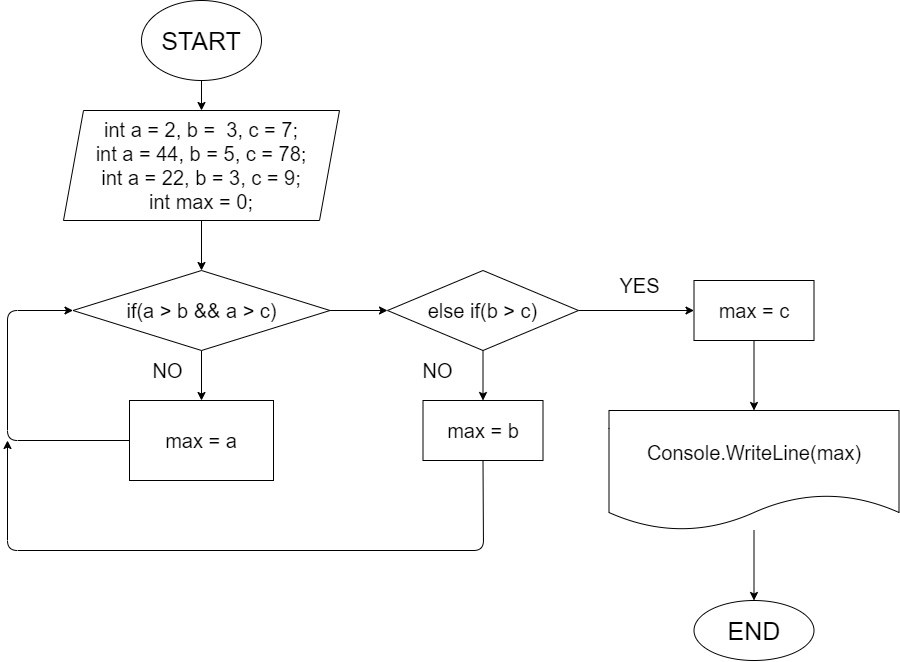

The diagram above was exported from draw.io. Its source (the exported page's mxGraphModel, read from the mxfile embedded in the PNG):
<mxGraphModel dx="939" dy="461" grid="1" gridSize="10" guides="1" tooltips="1" connect="1" arrows="1" fold="1" page="1" pageScale="1" pageWidth="827" pageHeight="1169" math="0" shadow="0">
  <root>
    <mxCell id="0" />
    <mxCell id="1" parent="0" />
    <mxCell id="2" value="" style="edgeStyle=none;html=1;" edge="1" parent="1" source="3" target="5">
      <mxGeometry relative="1" as="geometry" />
    </mxCell>
    <mxCell id="3" value="&lt;font style=&quot;font-size: 25px&quot;&gt;START&lt;/font&gt;" style="ellipse;whiteSpace=wrap;html=1;" vertex="1" parent="1">
      <mxGeometry x="294" y="10" width="120" height="80" as="geometry" />
    </mxCell>
    <mxCell id="4" value="" style="edgeStyle=none;html=1;fontSize=25;" edge="1" parent="1" source="5" target="8">
      <mxGeometry relative="1" as="geometry" />
    </mxCell>
    <mxCell id="5" value="&lt;font style=&quot;font-size: 20px&quot;&gt;int a = 2, b =&amp;nbsp; 3, c = 7;&lt;br&gt;int a = 44, b = 5, c = 78;&lt;br&gt;int a = 22, b = 3, c = 9;&lt;br&gt;int max = 0;&lt;/font&gt;" style="shape=parallelogram;perimeter=parallelogramPerimeter;whiteSpace=wrap;html=1;fixedSize=1;" vertex="1" parent="1">
      <mxGeometry x="216" y="120" width="276" height="110" as="geometry" />
    </mxCell>
    <mxCell id="27" value="" style="edgeStyle=none;html=1;" edge="1" parent="1" source="8" target="26">
      <mxGeometry relative="1" as="geometry" />
    </mxCell>
    <mxCell id="29" value="" style="edgeStyle=none;html=1;" edge="1" parent="1" source="8" target="28">
      <mxGeometry relative="1" as="geometry" />
    </mxCell>
    <mxCell id="8" value="&lt;font style=&quot;font-size: 20px&quot;&gt;if(a &amp;gt; b &amp;amp;&amp;amp; a &amp;gt; c)&lt;/font&gt;" style="rhombus;whiteSpace=wrap;html=1;" vertex="1" parent="1">
      <mxGeometry x="225.5" y="280" width="257" height="80" as="geometry" />
    </mxCell>
    <mxCell id="36" value="" style="edgeStyle=none;html=1;fontSize=20;" edge="1" parent="1" source="26" target="35">
      <mxGeometry relative="1" as="geometry" />
    </mxCell>
    <mxCell id="38" value="" style="edgeStyle=none;html=1;fontSize=20;" edge="1" parent="1" source="26" target="37">
      <mxGeometry relative="1" as="geometry" />
    </mxCell>
    <mxCell id="26" value="&lt;font style=&quot;font-size: 20px&quot;&gt;else if(b &amp;gt; c)&lt;/font&gt;" style="rhombus;whiteSpace=wrap;html=1;" vertex="1" parent="1">
      <mxGeometry x="540" y="280" width="191" height="80" as="geometry" />
    </mxCell>
    <mxCell id="32" style="edgeStyle=none;html=1;exitX=0;exitY=0.5;exitDx=0;exitDy=0;entryX=0;entryY=0.5;entryDx=0;entryDy=0;fontSize=20;" edge="1" parent="1" source="28" target="8">
      <mxGeometry relative="1" as="geometry">
        <Array as="points">
          <mxPoint x="160" y="450" />
          <mxPoint x="160" y="320" />
        </Array>
      </mxGeometry>
    </mxCell>
    <mxCell id="28" value="&lt;font style=&quot;font-size: 20px&quot;&gt;max = a&lt;/font&gt;" style="whiteSpace=wrap;html=1;" vertex="1" parent="1">
      <mxGeometry x="282" y="410" width="144" height="80" as="geometry" />
    </mxCell>
    <mxCell id="34" value="NO" style="text;html=1;align=center;verticalAlign=middle;resizable=0;points=[];autosize=1;strokeColor=none;fillColor=none;fontSize=20;" vertex="1" parent="1">
      <mxGeometry x="295" y="365" width="50" height="30" as="geometry" />
    </mxCell>
    <mxCell id="41" style="edgeStyle=none;html=1;exitX=0.5;exitY=1;exitDx=0;exitDy=0;fontSize=20;" edge="1" parent="1" source="35">
      <mxGeometry relative="1" as="geometry">
        <mxPoint x="160" y="450" as="targetPoint" />
        <Array as="points">
          <mxPoint x="636" y="560" />
          <mxPoint x="160" y="560" />
        </Array>
      </mxGeometry>
    </mxCell>
    <mxCell id="35" value="&lt;font style=&quot;font-size: 20px&quot;&gt;max = b&lt;/font&gt;" style="whiteSpace=wrap;html=1;" vertex="1" parent="1">
      <mxGeometry x="575.5" y="410" width="120" height="60" as="geometry" />
    </mxCell>
    <mxCell id="40" value="" style="edgeStyle=none;html=1;fontSize=20;" edge="1" parent="1" source="37" target="39">
      <mxGeometry relative="1" as="geometry" />
    </mxCell>
    <mxCell id="37" value="&lt;font style=&quot;font-size: 20px&quot;&gt;max = c&lt;/font&gt;" style="whiteSpace=wrap;html=1;" vertex="1" parent="1">
      <mxGeometry x="846.5" y="290" width="120" height="60" as="geometry" />
    </mxCell>
    <mxCell id="46" value="" style="edgeStyle=none;html=1;fontSize=20;" edge="1" parent="1" source="39" target="45">
      <mxGeometry relative="1" as="geometry" />
    </mxCell>
    <mxCell id="39" value="&lt;font style=&quot;font-size: 20px&quot;&gt;Console.WriteLine(max)&lt;/font&gt;" style="shape=document;whiteSpace=wrap;html=1;boundedLbl=1;" vertex="1" parent="1">
      <mxGeometry x="761.5" y="420" width="290" height="120" as="geometry" />
    </mxCell>
    <mxCell id="42" value="NO" style="text;html=1;align=center;verticalAlign=middle;resizable=0;points=[];autosize=1;strokeColor=none;fillColor=none;fontSize=20;" vertex="1" parent="1">
      <mxGeometry x="565" y="365" width="50" height="30" as="geometry" />
    </mxCell>
    <mxCell id="44" value="YES" style="text;html=1;align=center;verticalAlign=middle;resizable=0;points=[];autosize=1;strokeColor=none;fillColor=none;fontSize=20;" vertex="1" parent="1">
      <mxGeometry x="761.5" y="280" width="60" height="30" as="geometry" />
    </mxCell>
    <mxCell id="45" value="&lt;font style=&quot;font-size: 25px&quot;&gt;END&lt;/font&gt;" style="ellipse;whiteSpace=wrap;html=1;" vertex="1" parent="1">
      <mxGeometry x="846.5" y="610" width="120" height="60" as="geometry" />
    </mxCell>
  </root>
</mxGraphModel>